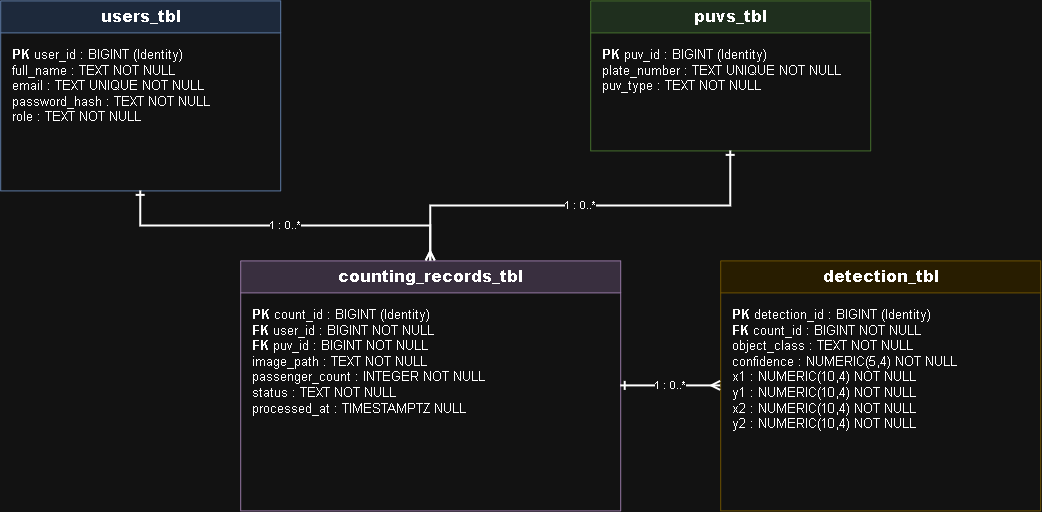

The diagram above was exported from draw.io. Its source (the exported page's mxGraphModel, read from the mxfile embedded in the PNG):
<mxGraphModel dx="1084" dy="592" grid="1" gridSize="10" guides="1" tooltips="1" connect="1" arrows="1" fold="1" page="1" pageScale="1" pageWidth="1169" pageHeight="827" math="0" shadow="0">
  <root>
    <mxCell id="0" />
    <mxCell id="1" parent="0" />
    <mxCell id="users" parent="1" style="shape=swimlane;html=1;rounded=0;startSize=32;horizontal=1;fillColor=#dae8fc;strokeColor=#6c8ebf;fontStyle=1;fontSize=16;" value="&lt;b&gt;users_tbl&lt;/b&gt;" vertex="1">
      <mxGeometry height="190" width="280" x="60" y="100" as="geometry" />
    </mxCell>
    <mxCell id="users_data" parent="users" style="text;html=1;align=left;verticalAlign=top;spacingLeft=10;spacingTop=8;fontSize=13;whiteSpace=wrap;" value="&lt;b&gt;PK&lt;/b&gt; user_id : BIGINT (Identity)&lt;br&gt;full_name : TEXT NOT NULL&lt;br&gt;email : TEXT UNIQUE NOT NULL&lt;br&gt;password_hash : TEXT NOT NULL&lt;br&gt;role : TEXT NOT NULL" vertex="1">
      <mxGeometry height="158" width="280" y="32" as="geometry" />
    </mxCell>
    <mxCell id="puvs" parent="1" style="shape=swimlane;html=1;rounded=0;startSize=32;horizontal=1;fillColor=#d5e8d4;strokeColor=#82b366;fontStyle=1;fontSize=16;" value="&lt;b&gt;puvs_tbl&lt;/b&gt;" vertex="1">
      <mxGeometry height="150" width="280" x="650" y="100" as="geometry" />
    </mxCell>
    <mxCell id="puvs_data" parent="puvs" style="text;html=1;align=left;verticalAlign=top;spacingLeft=10;spacingTop=8;fontSize=13;whiteSpace=wrap;" value="&lt;b&gt;PK&lt;/b&gt; puv_id : BIGINT (Identity)&lt;br&gt;plate_number : TEXT UNIQUE NOT NULL&lt;br&gt;puv_type : TEXT NOT NULL" vertex="1">
      <mxGeometry height="118" width="280" y="32" as="geometry" />
    </mxCell>
    <mxCell id="counting" parent="1" style="shape=swimlane;html=1;rounded=0;startSize=32;horizontal=1;fillColor=#e1d5e7;strokeColor=#9673a6;fontStyle=1;fontSize=16;" value="&lt;b&gt;counting_records_tbl&lt;/b&gt;" vertex="1">
      <mxGeometry height="250" width="380" x="300" y="360" as="geometry" />
    </mxCell>
    <mxCell id="counting_data" parent="counting" style="text;html=1;align=left;verticalAlign=top;spacingLeft=10;spacingTop=8;fontSize=13;whiteSpace=wrap;" value="&lt;b&gt;PK&lt;/b&gt; count_id : BIGINT (Identity)&lt;br&gt;&lt;b&gt;FK&lt;/b&gt; user_id : BIGINT NOT NULL&lt;br&gt;&lt;b&gt;FK&lt;/b&gt; puv_id : BIGINT NOT NULL&lt;br&gt;image_path : TEXT NOT NULL&lt;br&gt;passenger_count : INTEGER NOT NULL&lt;br&gt;status : TEXT NOT NULL&lt;br&gt;processed_at : TIMESTAMPTZ NULL" vertex="1">
      <mxGeometry height="218" width="380" y="32" as="geometry" />
    </mxCell>
    <mxCell id="detection" parent="1" style="shape=swimlane;html=1;rounded=0;startSize=32;horizontal=1;fillColor=#fff2cc;strokeColor=#d6b656;fontStyle=1;fontSize=16;" value="&lt;b&gt;detection_tbl&lt;/b&gt;" vertex="1">
      <mxGeometry height="250" width="320" x="780" y="360" as="geometry" />
    </mxCell>
    <mxCell id="detection_data" parent="detection" style="text;html=1;align=left;verticalAlign=top;spacingLeft=10;spacingTop=8;fontSize=13;whiteSpace=wrap;" value="&lt;b&gt;PK&lt;/b&gt; detection_id : BIGINT (Identity)&lt;br&gt;&lt;b&gt;FK&lt;/b&gt; count_id : BIGINT NOT NULL&lt;br&gt;object_class : TEXT NOT NULL&lt;br&gt;confidence : NUMERIC(5,4) NOT NULL&lt;br&gt;x1 : NUMERIC(10,4) NOT NULL&lt;br&gt;y1 : NUMERIC(10,4) NOT NULL&lt;br&gt;x2 : NUMERIC(10,4) NOT NULL&lt;br&gt;y2 : NUMERIC(10,4) NOT NULL" vertex="1">
      <mxGeometry height="218" width="320" y="32" as="geometry" />
    </mxCell>
    <mxCell id="rel_user" edge="1" parent="1" source="users" style="edgeStyle=orthogonalEdgeStyle;rounded=0;orthogonalLoop=1;jettySize=auto;html=1;endArrow=ERmany;startArrow=ERone;strokeWidth=2;" target="counting" value="1 : 0..*">
      <mxGeometry relative="1" as="geometry" />
    </mxCell>
    <mxCell id="rel_puv" edge="1" parent="1" source="puvs" style="edgeStyle=orthogonalEdgeStyle;rounded=0;orthogonalLoop=1;jettySize=auto;html=1;endArrow=ERmany;startArrow=ERone;strokeWidth=2;" target="counting" value="1 : 0..*">
      <mxGeometry relative="1" as="geometry" />
    </mxCell>
    <mxCell id="rel_detection" edge="1" parent="1" source="counting" style="edgeStyle=orthogonalEdgeStyle;rounded=0;orthogonalLoop=1;jettySize=auto;html=1;endArrow=ERmany;startArrow=ERone;strokeWidth=2;" target="detection" value="1 : 0..*">
      <mxGeometry relative="1" as="geometry" />
    </mxCell>
  </root>
</mxGraphModel>